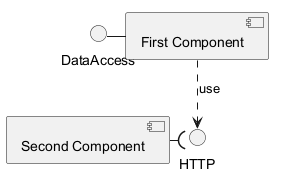

The diagram above was rendered by PlantUML. Its source (embedded in the PNG):
@startuml
DataAccess - [First Component]
[First Component] ..> HTTP : use
[Second Component] -( HTTP
@enduml